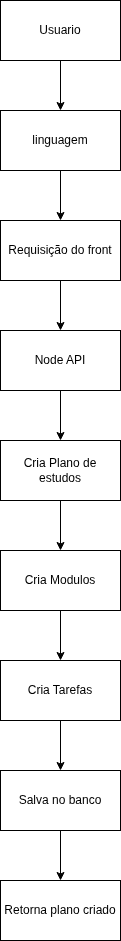

The diagram above was exported from draw.io. Its source (the exported page's mxGraphModel, read from the mxfile embedded in the PNG):
<mxGraphModel dx="786" dy="795" grid="1" gridSize="10" guides="1" tooltips="1" connect="1" arrows="1" fold="1" page="1" pageScale="1" pageWidth="850" pageHeight="1100" math="0" shadow="0">
  <root>
    <mxCell id="0" />
    <mxCell id="1" parent="0" />
    <mxCell id="4" style="edgeStyle=none;html=1;exitX=0.5;exitY=1;exitDx=0;exitDy=0;entryX=0.5;entryY=0;entryDx=0;entryDy=0;" edge="1" parent="1" source="2" target="3">
      <mxGeometry relative="1" as="geometry" />
    </mxCell>
    <mxCell id="2" value="Usuario" style="rounded=0;whiteSpace=wrap;html=1;" vertex="1" parent="1">
      <mxGeometry x="310" y="40" width="120" height="60" as="geometry" />
    </mxCell>
    <mxCell id="6" style="edgeStyle=none;html=1;exitX=0.5;exitY=1;exitDx=0;exitDy=0;entryX=0.5;entryY=0;entryDx=0;entryDy=0;" edge="1" parent="1" source="3" target="5">
      <mxGeometry relative="1" as="geometry" />
    </mxCell>
    <mxCell id="3" value="linguagem" style="rounded=0;whiteSpace=wrap;html=1;" vertex="1" parent="1">
      <mxGeometry x="310" y="150" width="120" height="60" as="geometry" />
    </mxCell>
    <mxCell id="8" style="edgeStyle=none;html=1;exitX=0.5;exitY=1;exitDx=0;exitDy=0;entryX=0.5;entryY=0;entryDx=0;entryDy=0;" edge="1" parent="1" source="5" target="7">
      <mxGeometry relative="1" as="geometry" />
    </mxCell>
    <mxCell id="5" value="Requisição do front" style="rounded=0;whiteSpace=wrap;html=1;" vertex="1" parent="1">
      <mxGeometry x="310" y="260" width="120" height="60" as="geometry" />
    </mxCell>
    <mxCell id="10" style="edgeStyle=none;html=1;exitX=0.5;exitY=1;exitDx=0;exitDy=0;" edge="1" parent="1" source="7" target="9">
      <mxGeometry relative="1" as="geometry" />
    </mxCell>
    <mxCell id="7" value="Node API" style="rounded=0;whiteSpace=wrap;html=1;" vertex="1" parent="1">
      <mxGeometry x="310" y="370" width="120" height="60" as="geometry" />
    </mxCell>
    <mxCell id="12" value="" style="edgeStyle=none;html=1;" edge="1" parent="1" source="9" target="11">
      <mxGeometry relative="1" as="geometry" />
    </mxCell>
    <mxCell id="9" value="Cria Plano de estudos" style="rounded=0;whiteSpace=wrap;html=1;" vertex="1" parent="1">
      <mxGeometry x="310" y="480" width="120" height="60" as="geometry" />
    </mxCell>
    <mxCell id="14" value="" style="edgeStyle=none;html=1;" edge="1" parent="1" source="11" target="13">
      <mxGeometry relative="1" as="geometry" />
    </mxCell>
    <mxCell id="11" value="Cria Modulos" style="rounded=0;whiteSpace=wrap;html=1;" vertex="1" parent="1">
      <mxGeometry x="310" y="590" width="120" height="60" as="geometry" />
    </mxCell>
    <mxCell id="16" value="" style="edgeStyle=none;html=1;" edge="1" parent="1" source="13" target="15">
      <mxGeometry relative="1" as="geometry" />
    </mxCell>
    <mxCell id="13" value="Cria Tarefas" style="rounded=0;whiteSpace=wrap;html=1;" vertex="1" parent="1">
      <mxGeometry x="310" y="700" width="120" height="60" as="geometry" />
    </mxCell>
    <mxCell id="18" value="" style="edgeStyle=none;html=1;" edge="1" parent="1" source="15" target="17">
      <mxGeometry relative="1" as="geometry" />
    </mxCell>
    <mxCell id="15" value="Salva no banco" style="rounded=0;whiteSpace=wrap;html=1;" vertex="1" parent="1">
      <mxGeometry x="310" y="810" width="120" height="60" as="geometry" />
    </mxCell>
    <mxCell id="17" value="Retorna plano criado" style="rounded=0;whiteSpace=wrap;html=1;" vertex="1" parent="1">
      <mxGeometry x="310" y="920" width="120" height="60" as="geometry" />
    </mxCell>
  </root>
</mxGraphModel>